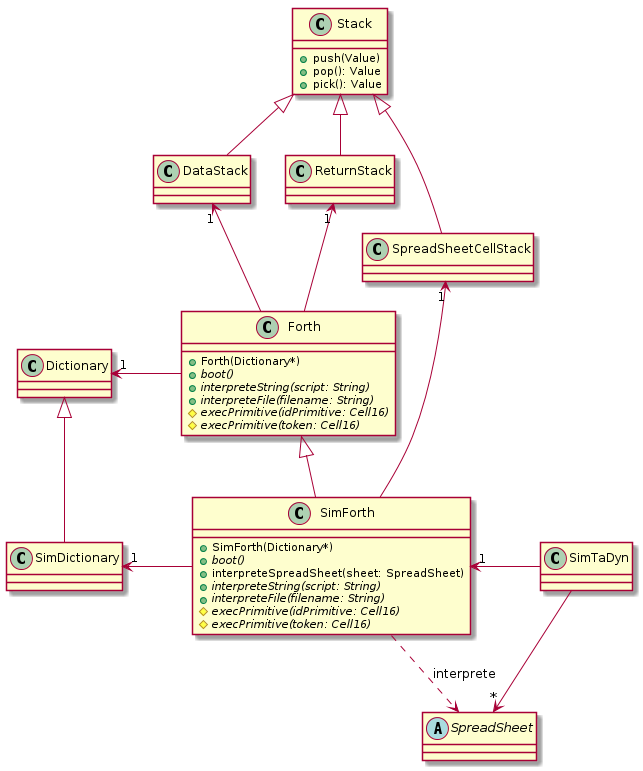

The diagram above was rendered by PlantUML. Its source (embedded in the PNG):
@startuml

class Forth {
+Forth(Dictionary*)
+{abstract} boot()
+{abstract} interpreteString(script: String)
+{abstract} interpreteFile(filename: String)
#{abstract} execPrimitive(idPrimitive: Cell16)
#{abstract} execPrimitive(token: Cell16)
}

class Stack {
+push(Value)
+pop(): Value
+pick(): Value
}

class Dictionary {

}

class SimForth {
+SimForth(Dictionary*)
+{abstract} boot()
+interpreteSpreadSheet(sheet: SpreadSheet)
+{abstract} interpreteString(script: String)
+{abstract} interpreteFile(filename: String)
#{abstract} execPrimitive(idPrimitive: Cell16)
#{abstract} execPrimitive(token: Cell16)
}

class SimDictionary {

}

abstract class SpreadSheet {

}

DataStack "1" <-- Forth
ReturnStack "1" <-- Forth
Dictionary "1" <- Forth
SimDictionary "1" <- SimForth
Forth <|-- SimForth
Dictionary <|-- SimDictionary
Stack <|-- DataStack
Stack <|-- ReturnStack
Stack <|-- SpreadSheetCellStack
SpreadSheetCellStack "1" <-- SimForth
SimForth "1" <- SimTaDyn
SpreadSheet "*" <-- SimTaDyn
SimForth ..> SpreadSheet : interprete
@enduml